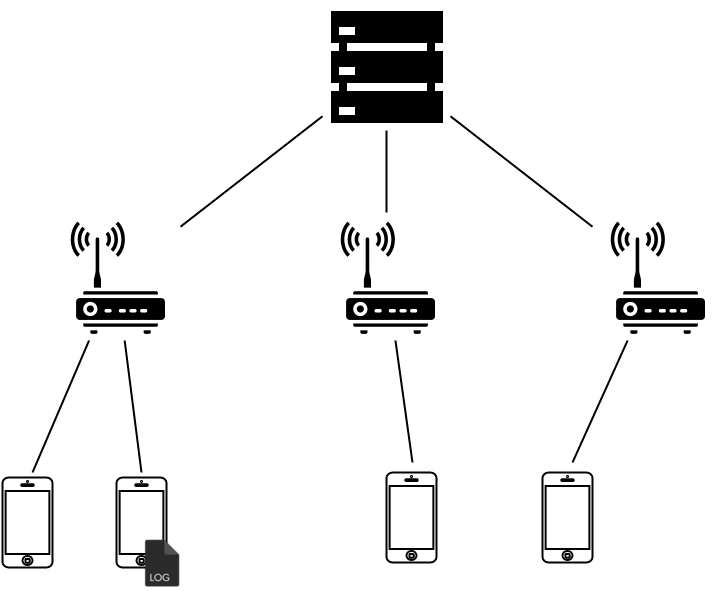

The diagram above was exported from draw.io. Its source (the exported page's mxGraphModel, read from the mxfile embedded in the PNG):
<mxGraphModel dx="878" dy="442" grid="1" gridSize="10" guides="1" tooltips="1" connect="1" arrows="1" fold="1" page="1" pageScale="1" pageWidth="826" pageHeight="1169" background="#ffffff" math="0" shadow="0">
  <root>
    <mxCell id="0" />
    <mxCell id="1" parent="0" />
    <mxCell id="2" value="" style="shape=image;html=1;verticalAlign=top;verticalLabelPosition=bottom;labelBackgroundColor=#ffffff;imageAspect=0;aspect=fixed;image=https://cdn3.iconfinder.com/data/icons/electronic-devices-vol-2/36/33_Antenna_double_internet_online_router_web_wifi-128.png;strokeColor=#000000;strokeWidth=2;fillColor=#FF0000;gradientColor=#ffffff;" vertex="1" parent="1">
      <mxGeometry x="100" y="230" width="128" height="128" as="geometry" />
    </mxCell>
    <mxCell id="3" value="" style="shape=image;html=1;verticalAlign=top;verticalLabelPosition=bottom;labelBackgroundColor=#ffffff;imageAspect=0;aspect=fixed;image=https://cdn2.iconfinder.com/data/icons/picol-vector/32/server-128.png;strokeColor=#000000;strokeWidth=2;fillColor=#FF0000;gradientColor=#ffffff;" vertex="1" parent="1">
      <mxGeometry x="370" y="20" width="128" height="128" as="geometry" />
    </mxCell>
    <mxCell id="4" value="" style="shape=image;html=1;verticalAlign=top;verticalLabelPosition=bottom;labelBackgroundColor=#ffffff;imageAspect=0;aspect=fixed;image=https://cdn3.iconfinder.com/data/icons/electronic-devices-vol-2/36/33_Antenna_double_internet_online_router_web_wifi-128.png;strokeColor=#000000;strokeWidth=2;fillColor=#FF0000;gradientColor=#ffffff;" vertex="1" parent="1">
      <mxGeometry x="370" y="230" width="128" height="128" as="geometry" />
    </mxCell>
    <mxCell id="5" value="" style="shape=image;html=1;verticalAlign=top;verticalLabelPosition=bottom;labelBackgroundColor=#ffffff;imageAspect=0;aspect=fixed;image=https://cdn3.iconfinder.com/data/icons/electronic-devices-vol-2/36/33_Antenna_double_internet_online_router_web_wifi-128.png;strokeColor=#000000;strokeWidth=2;fillColor=#FF0000;gradientColor=#ffffff;" vertex="1" parent="1">
      <mxGeometry x="640" y="230" width="128" height="128" as="geometry" />
    </mxCell>
    <mxCell id="6" value="" style="html=1;verticalLabelPosition=bottom;labelBackgroundColor=#ffffff;verticalAlign=top;shadow=0;dashed=0;strokeWidth=2;shape=mxgraph.ios7.misc.iphone;fillColor=#ffffff;strokeColor=#030303;" vertex="1" parent="1">
      <mxGeometry x="50" y="495" width="50" height="90" as="geometry" />
    </mxCell>
    <mxCell id="7" value="" style="endArrow=none;html=1;strokeColor=#000000;strokeWidth=2;" edge="1" parent="1" source="2" target="3">
      <mxGeometry width="50" height="50" relative="1" as="geometry">
        <mxPoint x="290" y="190" as="sourcePoint" />
        <mxPoint x="340" y="140" as="targetPoint" />
      </mxGeometry>
    </mxCell>
    <mxCell id="8" value="" style="endArrow=none;html=1;strokeColor=#000000;strokeWidth=2;" edge="1" parent="1" source="4" target="3">
      <mxGeometry x="238" y="143.77777777777771" width="50" height="50" as="geometry">
        <mxPoint x="238" y="254.22222222222217" as="sourcePoint" />
        <mxPoint x="380" y="143.77777777777771" as="targetPoint" />
      </mxGeometry>
    </mxCell>
    <mxCell id="9" value="" style="endArrow=none;html=1;strokeColor=#000000;strokeWidth=2;" edge="1" parent="1" source="5" target="3">
      <mxGeometry x="248" y="153.77777777777771" width="50" height="50" as="geometry">
        <mxPoint x="248" y="264.2222222222222" as="sourcePoint" />
        <mxPoint x="390" y="153.77777777777771" as="targetPoint" />
      </mxGeometry>
    </mxCell>
    <mxCell id="10" value="" style="html=1;verticalLabelPosition=bottom;labelBackgroundColor=#ffffff;verticalAlign=top;shadow=0;dashed=0;strokeWidth=2;shape=mxgraph.ios7.misc.iphone;fillColor=#ffffff;strokeColor=#030303;" vertex="1" parent="1">
      <mxGeometry x="164" y="495" width="50" height="90" as="geometry" />
    </mxCell>
    <mxCell id="11" value="" style="html=1;verticalLabelPosition=bottom;labelBackgroundColor=#ffffff;verticalAlign=top;shadow=0;dashed=0;strokeWidth=2;shape=mxgraph.ios7.misc.iphone;fillColor=#ffffff;strokeColor=#030303;" vertex="1" parent="1">
      <mxGeometry x="434" y="490" width="50" height="90" as="geometry" />
    </mxCell>
    <mxCell id="12" value="" style="html=1;verticalLabelPosition=bottom;labelBackgroundColor=#ffffff;verticalAlign=top;shadow=0;dashed=0;strokeWidth=2;shape=mxgraph.ios7.misc.iphone;fillColor=#ffffff;strokeColor=#030303;" vertex="1" parent="1">
      <mxGeometry x="590" y="490" width="50" height="90" as="geometry" />
    </mxCell>
    <mxCell id="14" value="" style="endArrow=none;html=1;strokeColor=#000000;strokeWidth=2;" edge="1" parent="1" source="2">
      <mxGeometry x="238" y="143.77777777777771" width="50" height="50" as="geometry">
        <mxPoint x="238" y="254.22222222222217" as="sourcePoint" />
        <mxPoint x="80" y="490" as="targetPoint" />
      </mxGeometry>
    </mxCell>
    <mxCell id="15" value="" style="endArrow=none;html=1;strokeColor=#000000;strokeWidth=2;" edge="1" parent="1" source="2">
      <mxGeometry x="248" y="153.77777777777771" width="50" height="50" as="geometry">
        <mxPoint x="248" y="264.2222222222222" as="sourcePoint" />
        <mxPoint x="189" y="490" as="targetPoint" />
      </mxGeometry>
    </mxCell>
    <mxCell id="16" value="" style="endArrow=none;html=1;strokeColor=#000000;strokeWidth=2;" edge="1" parent="1" source="4">
      <mxGeometry x="258" y="163.77777777777771" width="50" height="50" as="geometry">
        <mxPoint x="182.1632653061224" y="368" as="sourcePoint" />
        <mxPoint x="460" y="480" as="targetPoint" />
      </mxGeometry>
    </mxCell>
    <mxCell id="17" value="" style="endArrow=none;html=1;strokeColor=#000000;strokeWidth=2;" edge="1" parent="1" source="5">
      <mxGeometry x="268" y="173.77777777777771" width="50" height="50" as="geometry">
        <mxPoint x="192.1632653061224" y="378" as="sourcePoint" />
        <mxPoint x="620" y="480" as="targetPoint" />
      </mxGeometry>
    </mxCell>
    <mxCell id="18" value="" style="shape=image;html=1;verticalAlign=top;verticalLabelPosition=bottom;labelBackgroundColor=#ffffff;imageAspect=0;aspect=fixed;image=https://cdn3.iconfinder.com/data/icons/lexter-flat-colorfull-file-formats/56/log-128.png;strokeColor=#030303;strokeWidth=2;fillColor=#FF0000;gradientColor=#ffffff;" vertex="1" parent="1">
      <mxGeometry x="180" y="551" width="58" height="58" as="geometry" />
    </mxCell>
  </root>
</mxGraphModel>